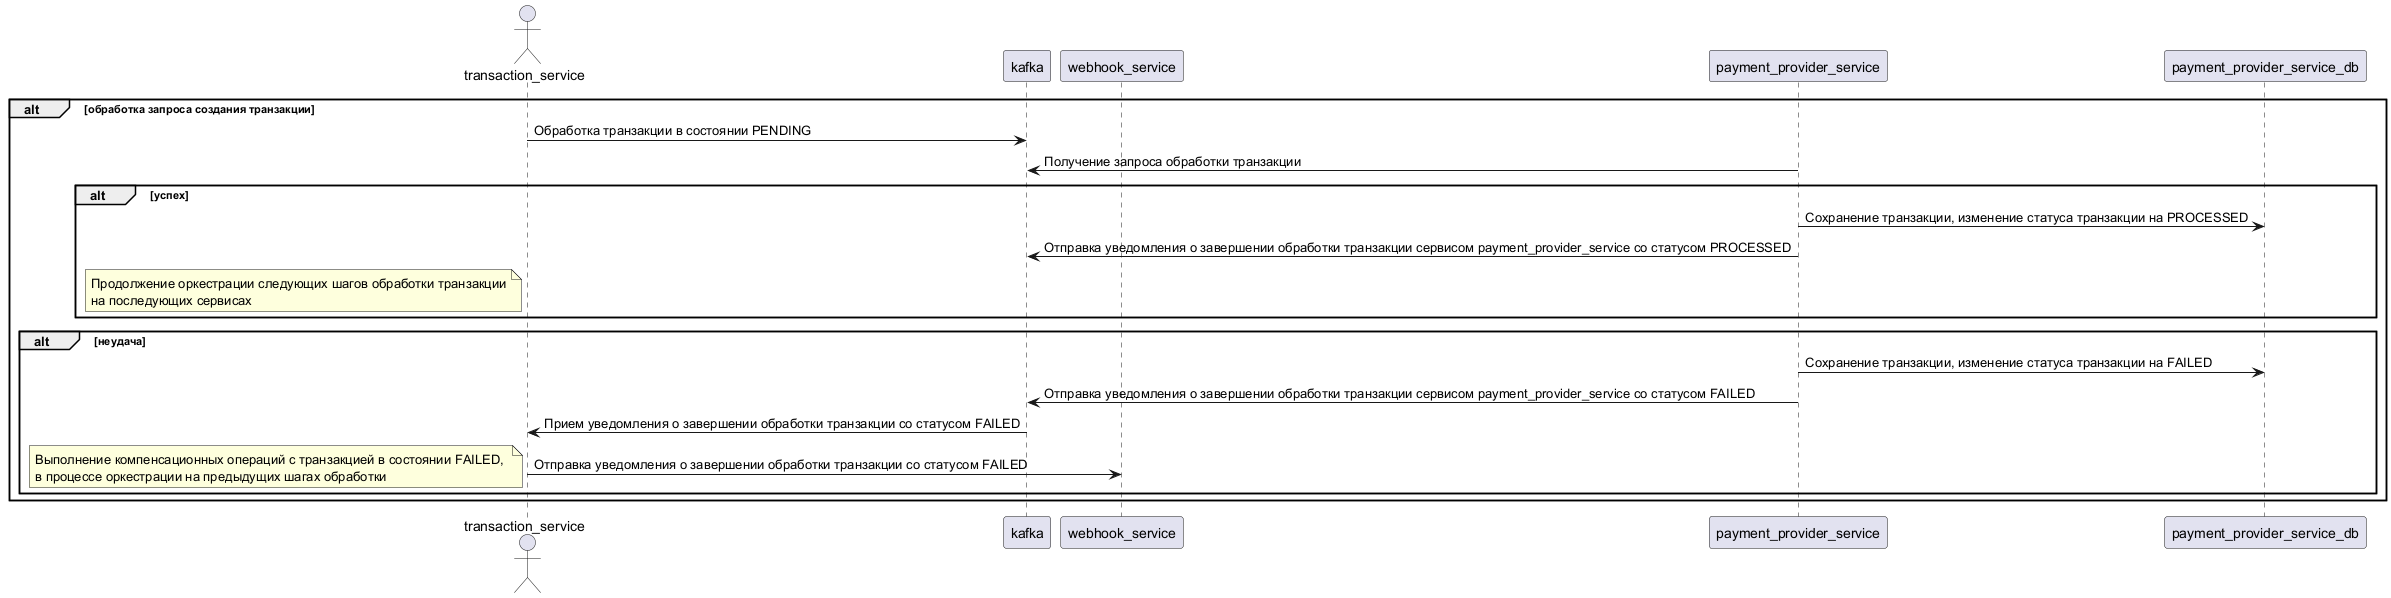

The diagram above was rendered by PlantUML. Its source (embedded in the PNG):
@startuml

actor transaction_service
participant kafka
participant webhook_service
participant payment_provider_service
participant payment_provider_service_db

alt обработка запроса создания транзакции
	transaction_service -> kafka : Обработка транзакции в состоянии PENDING
	kafka <- payment_provider_service : Получение запроса обработки транзакции
	alt успех
		payment_provider_service -> payment_provider_service_db : Сохранение транзакции, изменение статуса транзакции на PROCESSED
		payment_provider_service -> kafka : Отправка уведомления о завершении обработки транзакции сервисом payment_provider_service со статусом PROCESSED
		note left transaction_service
			Продолжение оркестрации следующих шагов обработки транзакции
			на последующих сервисах
		end note
	end 
	alt неудача
		payment_provider_service -> payment_provider_service_db : Сохранение транзакции, изменение статуса транзакции на FAILED
		payment_provider_service -> kafka :  Отправка уведомления о завершении обработки транзакции сервисом payment_provider_service со статусом FAILED
		kafka -> transaction_service :  Прием уведомления о завершении обработки транзакции со статусом FAILED
		transaction_service -> webhook_service : Отправка уведомления о завершении обработки транзакции со статусом FAILED
		note left
			Выполнение компенсационных операций с транзакцией в состоянии FAILED, 
			в процессе оркестрации на предыдущих шагах обработки
		end note
	end
end
@enduml